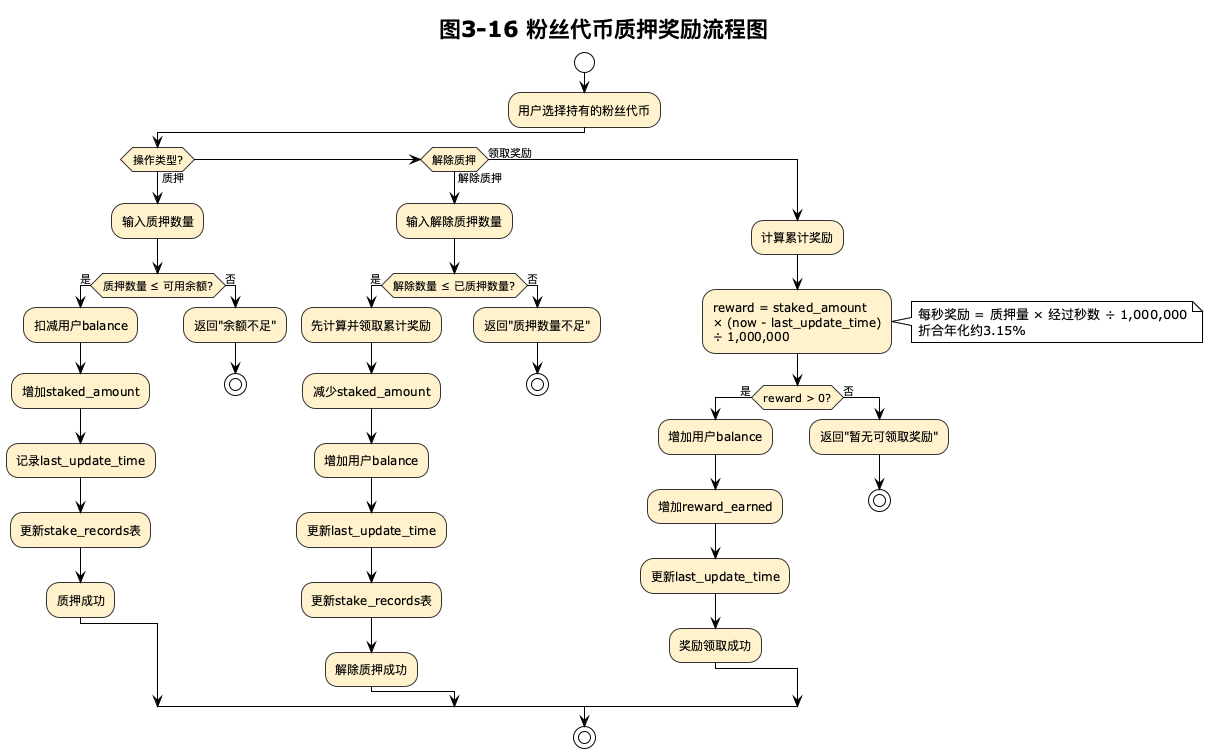

The diagram above was rendered by PlantUML. Its source (embedded in the PNG):
@startuml 3-16-fantoken-stake-reward-flow
!theme plain
skinparam backgroundColor white
skinparam ActivityBorderColor #333333
skinparam ActivityBackgroundColor #FFF2CC

title 图3-16 粉丝代币质押奖励流程图

start

:用户选择持有的粉丝代币;

if (操作类型?) then (质押)
    :输入质押数量;

    if (质押数量 ≤ 可用余额?) then (是)
        :扣减用户balance;
        :增加staked_amount;
        :记录last_update_time;
        :更新stake_records表;
        :质押成功;
    else (否)
        :返回"余额不足";
        stop
    endif

elseif (解除质押) then (解除质押)
    :输入解除质押数量;

    if (解除数量 ≤ 已质押数量?) then (是)
        :先计算并领取累计奖励;
        :减少staked_amount;
        :增加用户balance;
        :更新last_update_time;
        :更新stake_records表;
        :解除质押成功;
    else (否)
        :返回"质押数量不足";
        stop
    endif

else (领取奖励)
    :计算累计奖励;

    :reward = staked_amount\n× (now - last_update_time)\n÷ 1,000,000;

    note right
      每秒奖励 = 质押量 × 经过秒数 ÷ 1,000,000
      折合年化约3.15%
    end note

    if (reward > 0?) then (是)
        :增加用户balance;
        :增加reward_earned;
        :更新last_update_time;
        :奖励领取成功;
    else (否)
        :返回"暂无可领取奖励";
        stop
    endif

endif

stop

@enduml